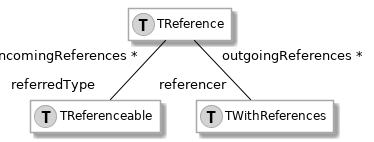

The diagram above was rendered by PlantUML. Its source (embedded in the PNG):
@startuml
hide empty members

skinparam class {
  BackgroundColor white
  ArrowColor black
  BorderColor darkGray
}

class behavior1 as "TReference" << (T,lightGrey) >> {
}

class behavior2 as "TReferenceable" << (T,lightGrey) >> {
}

class behavior3 as "TWithReferences" << (T,lightGrey) >> {
}


behavior1 "incomingReferences * " -[#black]- "referredType  " behavior2
behavior1 "outgoingReferences * " -[#black]- "referencer  " behavior3

@enduml